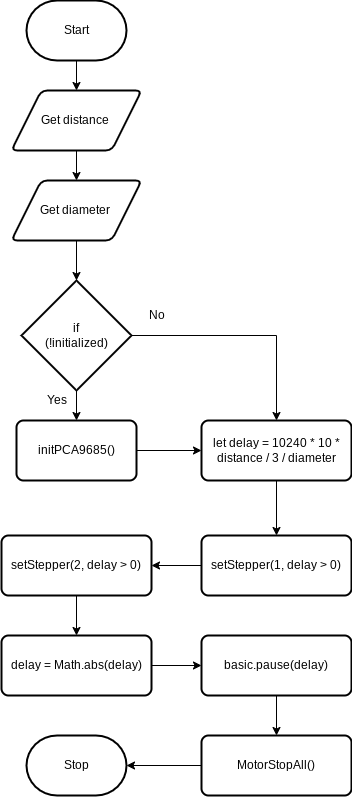

The diagram above was exported from draw.io. Its source (the exported page's mxGraphModel, read from the mxfile embedded in the PNG):
<mxGraphModel dx="1203" dy="766" grid="1" gridSize="10" guides="1" tooltips="1" connect="1" arrows="1" fold="1" page="1" pageScale="1" pageWidth="827" pageHeight="1169" math="0" shadow="0">
  <root>
    <mxCell id="0" />
    <mxCell id="1" parent="0" />
    <mxCell id="4" style="edgeStyle=none;html=1;" edge="1" parent="1" source="2" target="3">
      <mxGeometry relative="1" as="geometry" />
    </mxCell>
    <mxCell id="2" value="Start" style="strokeWidth=2;html=1;shape=mxgraph.flowchart.terminator;whiteSpace=wrap;" vertex="1" parent="1">
      <mxGeometry x="230" y="40" width="100" height="60" as="geometry" />
    </mxCell>
    <mxCell id="6" style="edgeStyle=none;html=1;" edge="1" parent="1" source="3" target="5">
      <mxGeometry relative="1" as="geometry" />
    </mxCell>
    <mxCell id="3" value="Get distance&amp;nbsp;" style="shape=parallelogram;html=1;strokeWidth=2;perimeter=parallelogramPerimeter;whiteSpace=wrap;rounded=1;arcSize=12;size=0.23;" vertex="1" parent="1">
      <mxGeometry x="215" y="130" width="130" height="60" as="geometry" />
    </mxCell>
    <mxCell id="8" style="edgeStyle=none;html=1;entryX=0.5;entryY=0;entryDx=0;entryDy=0;entryPerimeter=0;" edge="1" parent="1" source="5" target="7">
      <mxGeometry relative="1" as="geometry" />
    </mxCell>
    <mxCell id="5" value="Get diameter&amp;nbsp;" style="shape=parallelogram;html=1;strokeWidth=2;perimeter=parallelogramPerimeter;whiteSpace=wrap;rounded=1;arcSize=12;size=0.23;" vertex="1" parent="1">
      <mxGeometry x="215" y="220" width="130" height="60" as="geometry" />
    </mxCell>
    <mxCell id="10" style="edgeStyle=none;html=1;entryX=0.5;entryY=0;entryDx=0;entryDy=0;" edge="1" parent="1" source="7" target="9">
      <mxGeometry relative="1" as="geometry" />
    </mxCell>
    <mxCell id="34" style="edgeStyle=orthogonalEdgeStyle;rounded=0;html=1;" edge="1" parent="1" source="7" target="12">
      <mxGeometry relative="1" as="geometry" />
    </mxCell>
    <mxCell id="7" value="if&lt;br&gt;(!initialized)" style="strokeWidth=2;html=1;shape=mxgraph.flowchart.decision;whiteSpace=wrap;" vertex="1" parent="1">
      <mxGeometry x="225" y="320" width="110" height="110" as="geometry" />
    </mxCell>
    <mxCell id="33" style="edgeStyle=orthogonalEdgeStyle;rounded=0;html=1;entryX=0;entryY=0.5;entryDx=0;entryDy=0;" edge="1" parent="1" source="9" target="12">
      <mxGeometry relative="1" as="geometry" />
    </mxCell>
    <mxCell id="9" value="&lt;span style=&quot;font-size: 12px;&quot;&gt;initPCA9685()&lt;/span&gt;" style="rounded=1;whiteSpace=wrap;html=1;absoluteArcSize=1;arcSize=14;strokeWidth=2;" vertex="1" parent="1">
      <mxGeometry x="220" y="460" width="120" height="60" as="geometry" />
    </mxCell>
    <mxCell id="11" value="Yes" style="text;html=1;align=center;verticalAlign=middle;resizable=0;points=[];autosize=1;strokeColor=none;fillColor=none;" vertex="1" parent="1">
      <mxGeometry x="240" y="425" width="40" height="30" as="geometry" />
    </mxCell>
    <mxCell id="16" style="edgeStyle=none;html=1;entryX=0.5;entryY=0;entryDx=0;entryDy=0;" edge="1" parent="1" source="12" target="15">
      <mxGeometry relative="1" as="geometry" />
    </mxCell>
    <mxCell id="12" value="&lt;span style=&quot;font-size: 12px;&quot;&gt;let&amp;nbsp;delay = 10240 * 10 * distance / 3 / diameter&lt;/span&gt;" style="rounded=1;whiteSpace=wrap;html=1;absoluteArcSize=1;arcSize=14;strokeWidth=2;" vertex="1" parent="1">
      <mxGeometry x="405" y="460" width="150" height="60" as="geometry" />
    </mxCell>
    <mxCell id="14" value="No" style="text;html=1;align=center;verticalAlign=middle;resizable=0;points=[];autosize=1;strokeColor=none;fillColor=none;" vertex="1" parent="1">
      <mxGeometry x="340" y="340" width="40" height="30" as="geometry" />
    </mxCell>
    <mxCell id="35" style="edgeStyle=orthogonalEdgeStyle;rounded=0;html=1;entryX=1;entryY=0.5;entryDx=0;entryDy=0;" edge="1" parent="1" source="15" target="17">
      <mxGeometry relative="1" as="geometry" />
    </mxCell>
    <mxCell id="15" value="&lt;span style=&quot;font-size: 12px;&quot;&gt;setStepper(1, delay &amp;gt; 0)&lt;/span&gt;" style="rounded=1;whiteSpace=wrap;html=1;absoluteArcSize=1;arcSize=14;strokeWidth=2;" vertex="1" parent="1">
      <mxGeometry x="405" y="575" width="150" height="60" as="geometry" />
    </mxCell>
    <mxCell id="36" style="edgeStyle=orthogonalEdgeStyle;rounded=0;html=1;" edge="1" parent="1" source="17" target="19">
      <mxGeometry relative="1" as="geometry" />
    </mxCell>
    <mxCell id="17" value="&lt;div&gt;&lt;span style=&quot;font-size: 12px;&quot;&gt;setStepper(2, delay &amp;gt; 0)&lt;/span&gt;&lt;/div&gt;" style="rounded=1;whiteSpace=wrap;html=1;absoluteArcSize=1;arcSize=14;strokeWidth=2;" vertex="1" parent="1">
      <mxGeometry x="205" y="575" width="150" height="60" as="geometry" />
    </mxCell>
    <mxCell id="37" style="edgeStyle=orthogonalEdgeStyle;rounded=0;html=1;entryX=0;entryY=0.5;entryDx=0;entryDy=0;" edge="1" parent="1" source="19" target="21">
      <mxGeometry relative="1" as="geometry" />
    </mxCell>
    <mxCell id="19" value="&lt;span style=&quot;font-size: 12px;&quot;&gt;delay = Math.abs(delay)&lt;/span&gt;&lt;div&gt;&lt;/div&gt;" style="rounded=1;whiteSpace=wrap;html=1;absoluteArcSize=1;arcSize=14;strokeWidth=2;" vertex="1" parent="1">
      <mxGeometry x="205" y="675" width="150" height="60" as="geometry" />
    </mxCell>
    <mxCell id="38" style="edgeStyle=orthogonalEdgeStyle;rounded=0;html=1;entryX=0.5;entryY=0;entryDx=0;entryDy=0;" edge="1" parent="1" source="21" target="23">
      <mxGeometry relative="1" as="geometry" />
    </mxCell>
    <mxCell id="21" value="&lt;div&gt;&lt;span style=&quot;font-size: 12px;&quot;&gt;basic.pause(delay)&lt;/span&gt;&lt;/div&gt;&lt;div&gt;&lt;/div&gt;" style="rounded=1;whiteSpace=wrap;html=1;absoluteArcSize=1;arcSize=14;strokeWidth=2;" vertex="1" parent="1">
      <mxGeometry x="405" y="675" width="150" height="60" as="geometry" />
    </mxCell>
    <mxCell id="39" style="edgeStyle=orthogonalEdgeStyle;rounded=0;html=1;" edge="1" parent="1" source="23" target="25">
      <mxGeometry relative="1" as="geometry" />
    </mxCell>
    <mxCell id="23" value="&lt;div&gt;&lt;span style=&quot;font-size: 12px;&quot;&gt;MotorStopAll()&lt;/span&gt;&lt;/div&gt;&lt;div&gt;&lt;/div&gt;&lt;div&gt;&lt;/div&gt;" style="rounded=1;whiteSpace=wrap;html=1;absoluteArcSize=1;arcSize=14;strokeWidth=2;" vertex="1" parent="1">
      <mxGeometry x="405" y="775" width="150" height="60" as="geometry" />
    </mxCell>
    <mxCell id="25" value="Stop" style="strokeWidth=2;html=1;shape=mxgraph.flowchart.terminator;whiteSpace=wrap;" vertex="1" parent="1">
      <mxGeometry x="230" y="775" width="100" height="60" as="geometry" />
    </mxCell>
  </root>
</mxGraphModel>